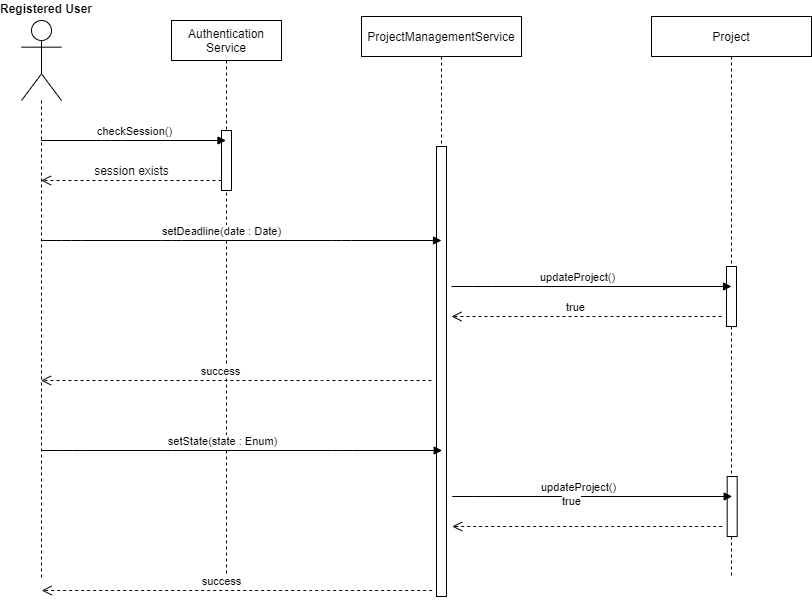

The diagram above was exported from draw.io. Its source (the exported page's mxGraphModel, read from the mxfile embedded in the PNG):
<mxGraphModel dx="1238" dy="548" grid="1" gridSize="10" guides="1" tooltips="1" connect="1" arrows="1" fold="1" page="1" pageScale="1" pageWidth="850" pageHeight="1100" math="0" shadow="0">
  <root>
    <mxCell id="0" />
    <mxCell id="1" parent="0" />
    <mxCell id="eOsu3OhYclhMQshEBFLA-1" value="" style="shape=umlLifeline;participant=umlActor;perimeter=lifelinePerimeter;whiteSpace=wrap;html=1;container=1;collapsible=0;recursiveResize=0;verticalAlign=top;spacingTop=36;labelBackgroundColor=#ffffff;outlineConnect=0;size=80;" parent="1" vertex="1">
      <mxGeometry x="440" y="160" width="40" height="560" as="geometry" />
    </mxCell>
    <mxCell id="eOsu3OhYclhMQshEBFLA-2" value="Registered User" style="text;align=center;fontStyle=1;verticalAlign=middle;spacingLeft=3;spacingRight=3;strokeColor=none;rotatable=0;points=[[0,0.5],[1,0.5]];portConstraint=eastwest;" parent="1" vertex="1">
      <mxGeometry x="430" y="140" width="70" height="16" as="geometry" />
    </mxCell>
    <mxCell id="eOsu3OhYclhMQshEBFLA-3" value="Authentication Service" style="shape=umlLifeline;perimeter=lifelinePerimeter;whiteSpace=wrap;html=1;container=1;collapsible=0;recursiveResize=0;outlineConnect=0;" parent="1" vertex="1">
      <mxGeometry x="590" y="160" width="110" height="560" as="geometry" />
    </mxCell>
    <mxCell id="eOsu3OhYclhMQshEBFLA-4" value="" style="html=1;points=[];perimeter=orthogonalPerimeter;" parent="eOsu3OhYclhMQshEBFLA-3" vertex="1">
      <mxGeometry x="50" y="110" width="10" height="60" as="geometry" />
    </mxCell>
    <mxCell id="eOsu3OhYclhMQshEBFLA-5" value="checkSession()" style="html=1;verticalAlign=bottom;endArrow=block;" parent="1" source="eOsu3OhYclhMQshEBFLA-1" target="eOsu3OhYclhMQshEBFLA-3" edge="1">
      <mxGeometry width="80" relative="1" as="geometry">
        <mxPoint x="470" y="280" as="sourcePoint" />
        <mxPoint x="540" y="280" as="targetPoint" />
        <Array as="points">
          <mxPoint x="530" y="280" />
        </Array>
      </mxGeometry>
    </mxCell>
    <mxCell id="eOsu3OhYclhMQshEBFLA-6" value="&lt;font style=&quot;font-size: 12px&quot;&gt;session exists&lt;/font&gt;" style="html=1;verticalAlign=bottom;endArrow=open;dashed=1;endSize=8;" parent="1" target="eOsu3OhYclhMQshEBFLA-1" edge="1">
      <mxGeometry relative="1" as="geometry">
        <mxPoint x="640" y="320" as="sourcePoint" />
        <mxPoint x="560" y="320" as="targetPoint" />
      </mxGeometry>
    </mxCell>
    <mxCell id="eOsu3OhYclhMQshEBFLA-7" value="ProjectManagementService" style="shape=umlLifeline;perimeter=lifelinePerimeter;whiteSpace=wrap;html=1;container=1;collapsible=0;recursiveResize=0;outlineConnect=0;" parent="1" vertex="1">
      <mxGeometry x="780" y="156" width="160" height="580" as="geometry" />
    </mxCell>
    <mxCell id="eOsu3OhYclhMQshEBFLA-8" value="" style="html=1;points=[];perimeter=orthogonalPerimeter;" parent="eOsu3OhYclhMQshEBFLA-7" vertex="1">
      <mxGeometry x="75" y="130" width="10" height="450" as="geometry" />
    </mxCell>
    <mxCell id="eOsu3OhYclhMQshEBFLA-34" value="setDeadline(date : Date)" style="html=1;verticalAlign=bottom;endArrow=block;" parent="1" edge="1">
      <mxGeometry x="-0.0981" width="80" relative="1" as="geometry">
        <mxPoint x="459.32352941176464" y="380" as="sourcePoint" />
        <mxPoint x="860" y="380" as="targetPoint" />
        <Array as="points">
          <mxPoint x="490" y="380" />
          <mxPoint x="590" y="380" />
          <mxPoint x="760" y="380" />
        </Array>
        <mxPoint as="offset" />
      </mxGeometry>
    </mxCell>
    <mxCell id="eOsu3OhYclhMQshEBFLA-37" value="Project" style="shape=umlLifeline;perimeter=lifelinePerimeter;whiteSpace=wrap;html=1;container=1;collapsible=0;recursiveResize=0;outlineConnect=0;" parent="1" vertex="1">
      <mxGeometry x="1070" y="156" width="160" height="560" as="geometry" />
    </mxCell>
    <mxCell id="eOsu3OhYclhMQshEBFLA-38" value="" style="html=1;points=[];perimeter=orthogonalPerimeter;" parent="eOsu3OhYclhMQshEBFLA-37" vertex="1">
      <mxGeometry x="75" y="250" width="10" height="60" as="geometry" />
    </mxCell>
    <mxCell id="eOsu3OhYclhMQshEBFLA-41" value="updateProject()" style="html=1;verticalAlign=bottom;endArrow=block;" parent="1" edge="1">
      <mxGeometry x="-0.0981" width="80" relative="1" as="geometry">
        <mxPoint x="870" y="426" as="sourcePoint" />
        <mxPoint x="1150" y="426" as="targetPoint" />
        <Array as="points">
          <mxPoint x="900.6800000000001" y="426" />
        </Array>
        <mxPoint as="offset" />
      </mxGeometry>
    </mxCell>
    <mxCell id="eOsu3OhYclhMQshEBFLA-42" value="true" style="html=1;verticalAlign=bottom;endArrow=open;dashed=1;endSize=8;" parent="1" edge="1">
      <mxGeometry x="0.0769" relative="1" as="geometry">
        <mxPoint x="1140" y="456" as="sourcePoint" />
        <mxPoint x="870" y="456" as="targetPoint" />
        <Array as="points">
          <mxPoint x="1021.3600000000001" y="456" />
        </Array>
        <mxPoint x="-1" as="offset" />
      </mxGeometry>
    </mxCell>
    <mxCell id="eOsu3OhYclhMQshEBFLA-46" value="success" style="html=1;verticalAlign=bottom;endArrow=open;dashed=1;endSize=8;" parent="1" target="eOsu3OhYclhMQshEBFLA-1" edge="1">
      <mxGeometry x="0.0769" relative="1" as="geometry">
        <mxPoint x="850" y="520" as="sourcePoint" />
        <mxPoint x="580" y="520" as="targetPoint" />
        <Array as="points">
          <mxPoint x="731.3600000000001" y="520" />
        </Array>
        <mxPoint x="-1" as="offset" />
      </mxGeometry>
    </mxCell>
    <mxCell id="V7BWIXPZ1Pi4rmY67m_m-1" value="setState(state : Enum)" style="html=1;verticalAlign=bottom;endArrow=block;" edge="1" parent="1">
      <mxGeometry x="-0.0981" width="80" relative="1" as="geometry">
        <mxPoint x="460.00352941176465" y="590" as="sourcePoint" />
        <mxPoint x="860.68" y="590" as="targetPoint" />
        <Array as="points">
          <mxPoint x="490.68" y="590" />
          <mxPoint x="590.68" y="590" />
          <mxPoint x="760.68" y="590" />
        </Array>
        <mxPoint as="offset" />
      </mxGeometry>
    </mxCell>
    <mxCell id="V7BWIXPZ1Pi4rmY67m_m-2" value="" style="html=1;points=[];perimeter=orthogonalPerimeter;" vertex="1" parent="1">
      <mxGeometry x="1145.68" y="616" width="10" height="60" as="geometry" />
    </mxCell>
    <mxCell id="V7BWIXPZ1Pi4rmY67m_m-3" value="updateProject()" style="html=1;verticalAlign=bottom;endArrow=block;" edge="1" parent="1">
      <mxGeometry x="-0.0981" width="80" relative="1" as="geometry">
        <mxPoint x="870.68" y="636" as="sourcePoint" />
        <mxPoint x="1150.68" y="636" as="targetPoint" />
        <Array as="points">
          <mxPoint x="901.36" y="636" />
        </Array>
        <mxPoint as="offset" />
      </mxGeometry>
    </mxCell>
    <mxCell id="V7BWIXPZ1Pi4rmY67m_m-4" value="true" style="html=1;verticalAlign=bottom;endArrow=open;dashed=1;endSize=8;" edge="1" parent="1">
      <mxGeometry x="0.1161" y="-16" relative="1" as="geometry">
        <mxPoint x="1140.68" y="666" as="sourcePoint" />
        <mxPoint x="870.68" y="666" as="targetPoint" />
        <Array as="points">
          <mxPoint x="1022.0400000000001" y="666" />
        </Array>
        <mxPoint as="offset" />
      </mxGeometry>
    </mxCell>
    <mxCell id="V7BWIXPZ1Pi4rmY67m_m-5" value="success" style="html=1;verticalAlign=bottom;endArrow=open;dashed=1;endSize=8;" edge="1" parent="1">
      <mxGeometry x="0.0769" relative="1" as="geometry">
        <mxPoint x="850.68" y="730" as="sourcePoint" />
        <mxPoint x="460.18" y="730" as="targetPoint" />
        <Array as="points">
          <mxPoint x="732.0400000000001" y="730" />
        </Array>
        <mxPoint x="-1" as="offset" />
      </mxGeometry>
    </mxCell>
  </root>
</mxGraphModel>